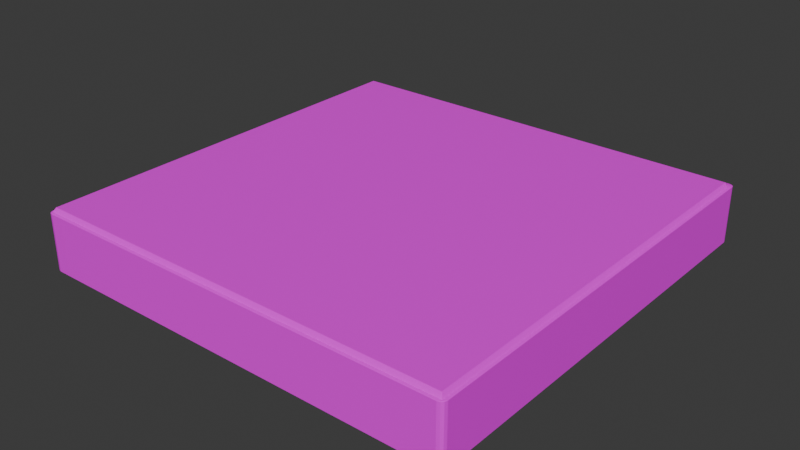 # Source: PizzaBox.blend  (saved by Blender 4.0.36; exported with 4.5.12 LTS)
import bpy
from mathutils import Matrix  # noqa: F401  (used for matrix-valued properties, if any)

bpy.ops.wm.read_factory_settings(use_empty=True)
scene = bpy.context.scene
scene.name = 'Scene'

# ---- collections
col_collection = bpy.data.collections.new('Collection'); scene.collection.children.link(col_collection)

# ---- images (referenced by path relative to the original .blend; pixels are not part of the script)
import os
ASSET_DIR = os.environ.get("B2B_ASSET_DIR", "")  # directory of the original .blend (textures are referenced by path, not embedded)
HERE = os.path.dirname(os.path.abspath(__file__))  # packed textures are extracted next to this script under _unpacked/

def load_image(name, relpath, width, height, colorspace="sRGB"):
    """Load a texture the original file referenced (path relative to the .blend, or extracted next to this script)."""
    p = next((c for c in (os.path.join(HERE, relpath), os.path.join(ASSET_DIR, relpath)) if relpath and os.path.exists(c)), "")
    if p:
        img = bpy.data.images.load(p, check_existing=True)
        img.name = name
    else:  # same state as the original file: an image datablock whose file is absent (Cycles renders it pink)
        img = bpy.data.images.new(name, width, height)
        img.source = "FILE"
        img.filepath = "//" + (relpath or name)
    img.colorspace_settings.name = colorspace
    return img
img_pizza_box_jpg = load_image('Pizza Box.jpg', 'Pizza Box.jpg', 1024, 1024, 'sRGB')

# ---- materials (node trees are filled in below, after node groups)
mat_material_001 = bpy.data.materials.new('Material.001')
mat_material_001.use_transparent_shadow = False

# ---- material node trees
mat_material_001.use_nodes = True; mat_material_001.node_tree.nodes.clear()
_N = mat_material_001.node_tree.nodes; _L = mat_material_001.node_tree.links
n0 = _N.new('ShaderNodeBsdfPrincipled'); n0.name = 'Principled BSDF'; n0.location = (10, 300)
n0.inputs[3].default_value = 1.45
n1 = _N.new('ShaderNodeOutputMaterial'); n1.name = 'Material Output'; n1.location = (300, 300)
n2 = _N.new('ShaderNodeTexImage'); n2.name = 'Image Texture'; n2.location = (-280, 275)
n2.image = img_pizza_box_jpg
_L.new(n0.outputs[0], n1.inputs[0])
_L.new(n2.outputs[0], n0.inputs[0])
n1.is_active_output = True

# ---- world
world_world = bpy.data.worlds.new('World'); scene.world = world_world
world_world.use_nodes = True; world_world.node_tree.nodes.clear()
_N = world_world.node_tree.nodes; _L = world_world.node_tree.links
n0 = _N.new('ShaderNodeOutputWorld'); n0.name = 'World Output'; n0.location = (300, 300)
n1 = _N.new('ShaderNodeBackground'); n1.name = 'Background'; n1.location = (10, 300)
n1.inputs[0].default_value = (0.05088, 0.05088, 0.05088, 1.0)
_L.new(n1.outputs[0], n0.inputs[0])
n0.is_active_output = True
world_world.color = (0.05088, 0.05088, 0.05088)
world_world.use_sun_shadow = False
world_world.sun_shadow_jitter_overblur = 0.0

# ---- meshes
me_cube_005 = bpy.data.meshes.new('Cube.005')
me_cube_005.from_pydata([(-0.257, -0.03538, 0.257), (-0.257, -0.03451, 0.2635), (-0.2635, -0.03451, 0.257), (-0.257, -0.03526, 0.2603), (-0.2603, -0.03526, 0.257), (-0.2601, -0.03515, 0.2601), (-0.2603, -0.03451, 0.2626), (-0.257, -0.03494, 0.2626), (-0.2601, -0.03492, 0.2618), (-0.2626, -0.03494, 0.257), (-0.2626, -0.03451, 0.2603), (-0.2618, -0.03492, 0.2601), (-0.257, 0.03451, 0.2635), (-0.257, 0.0401, 0.257), (-0.2635, 0.03451, 0.257), (-0.257, 0.03494, 0.2626), (-0.2603, 0.03451, 0.2626), (-0.2601, 0.03492, 0.2618), (-0.2603, 0.03526, 0.257), (-0.257, 0.03526, 0.2603), (-0.2601, 0.03515, 0.2601), (-0.2626, 0.03451, 0.2603), (-0.2626, 0.03494, 0.257), (-0.2618, 0.03492, 0.2601), (-0.257, -0.03538, -0.257), (-0.2635, -0.03451, -0.257), (-0.257, -0.03451, -0.2635), (-0.2603, -0.03526, -0.257), (-0.257, -0.03526, -0.2603), (-0.2601, -0.03515, -0.2601), (-0.2626, -0.03451, -0.2603), (-0.2626, -0.03494, -0.257), (-0.2618, -0.03492, -0.2601), (-0.257, -0.03494, -0.2626), (-0.2603, -0.03451, -0.2626), (-0.2601, -0.03492, -0.2618), (-0.257, 0.03538, -0.257), (-0.257, 0.03451, -0.2635), (-0.2635, 0.03451, -0.257), (-0.257, 0.03526, -0.2603), (-0.2603, 0.03526, -0.257), (-0.2601, 0.03515, -0.2601), (-0.2603, 0.03451, -0.2626), (-0.257, 0.03494, -0.2626), (-0.2601, 0.03492, -0.2618), (-0.2626, 0.03494, -0.257), (-0.2626, 0.03451, -0.2603), (-0.2618, 0.03492, -0.2601), (0.257, -0.03538, 0.257), (0.2635, -0.03451, 0.257), (0.257, -0.03451, 0.2635), (0.2603, -0.03526, 0.257), (0.257, -0.03526, 0.2603), (0.2601, -0.03515, 0.2601), (0.2626, -0.03451, 0.2603), (0.2626, -0.03494, 0.257), (0.2618, -0.03492, 0.2601), (0.257, -0.03494, 0.2626), (0.2603, -0.03451, 0.2626), (0.2601, -0.03492, 0.2618), (0.257, 0.0401, 0.257), (0.257, 0.03451, 0.2635), (0.2635, 0.03451, 0.257), (0.257, 0.03526, 0.2603), (0.2603, 0.03526, 0.257), (0.2601, 0.03515, 0.2601), (0.2603, 0.03451, 0.2626), (0.257, 0.03494, 0.2626), (0.2601, 0.03492, 0.2618), (0.2626, 0.03494, 0.257), (0.2626, 0.03451, 0.2603), (0.2618, 0.03492, 0.2601), (0.257, -0.03538, -0.257), (0.257, -0.03451, -0.2635), (0.2635, -0.03451, -0.257), (0.257, -0.03526, -0.2603), (0.2603, -0.03526, -0.257), (0.2601, -0.03515, -0.2601), (0.2603, -0.03451, -0.2626), (0.257, -0.03494, -0.2626), (0.2601, -0.03492, -0.2618), (0.2626, -0.03494, -0.257), (0.2626, -0.03451, -0.2603), (0.2618, -0.03492, -0.2601), (0.257, 0.03538, -0.257), (0.2635, 0.03451, -0.257), (0.257, 0.03451, -0.2635), (0.2603, 0.03526, -0.257), (0.257, 0.03526, -0.2603), (0.2601, 0.03515, -0.2601), (0.2626, 0.03451, -0.2603), (0.2626, 0.03494, -0.257), (0.2618, 0.03492, -0.2601), (0.257, 0.03494, -0.2626), (0.2603, 0.03451, -0.2626), (0.2601, 0.03492, -0.2618), (-0.257, -0.03538, -0.252), (-0.2603, -0.03526, -0.252), (-0.2626, -0.03494, -0.252), (-0.2635, -0.03451, -0.252), (-0.257, 0.0401, -0.252), (-0.2603, 0.03526, -0.252), (-0.2626, 0.03494, -0.252), (-0.2635, 0.03451, -0.252), (0.257, -0.03538, -0.252), (0.2603, -0.03526, -0.252), (0.2626, -0.03494, -0.252), (0.2635, -0.03451, -0.252), (0.257, 0.0401, -0.252), (0.2603, 0.03526, -0.252), (0.2626, 0.03494, -0.252), (0.2635, 0.03451, -0.252)], [], [(50, 61, 12, 1), (107, 111, 62, 49), (108, 100, 13, 60), (99, 103, 38, 25), (26, 37, 86, 73), (0, 3, 5, 4), (3, 7, 8, 5), (1, 6, 8, 7), (6, 10, 11, 8), (2, 9, 11, 10), (9, 4, 5, 11), (5, 8, 11), (12, 15, 17, 16), (15, 19, 20, 17), (13, 18, 20, 19), (18, 22, 23, 20), (14, 21, 23, 22), (21, 16, 17, 23), (17, 20, 23), (24, 27, 29, 28), (27, 31, 32, 29), (25, 30, 32, 31), (30, 34, 35, 32), (26, 33, 35, 34), (33, 28, 29, 35), (29, 32, 35), (36, 39, 41, 40), (39, 43, 44, 41), (37, 42, 44, 43), (42, 46, 47, 44), (38, 45, 47, 46), (45, 40, 41, 47), (41, 44, 47), (48, 51, 53, 52), (51, 55, 56, 53), (49, 54, 56, 55), (54, 58, 59, 56), (50, 57, 59, 58), (57, 52, 53, 59), (53, 56, 59), (60, 63, 65, 64), (63, 67, 68, 65), (61, 66, 68, 67), (66, 70, 71, 68), (62, 69, 71, 70), (69, 64, 65, 71), (65, 68, 71), (72, 75, 77, 76), (75, 79, 80, 77), (73, 78, 80, 79), (78, 82, 83, 80), (74, 81, 83, 82), (81, 76, 77, 83), (77, 80, 83), (84, 87, 89, 88), (87, 91, 92, 89), (85, 90, 92, 91), (90, 94, 95, 92), (86, 93, 95, 94), (93, 88, 89, 95), (89, 92, 95), (96, 0, 4, 97), (97, 4, 9, 98), (98, 9, 2, 99), (1, 12, 16, 6), (6, 16, 21, 10), (10, 21, 14, 2), (100, 36, 40, 101), (101, 40, 45, 102), (102, 45, 38, 103), (37, 26, 34, 42), (42, 34, 30, 46), (46, 30, 25, 38), (72, 24, 28, 75), (75, 28, 33, 79), (79, 33, 26, 73), (36, 84, 88, 39), (39, 88, 93, 43), (43, 93, 86, 37), (85, 74, 82, 90), (90, 82, 78, 94), (94, 78, 73, 86), (104, 72, 76, 105), (105, 76, 81, 106), (106, 81, 74, 107), (108, 60, 64, 109), (109, 64, 69, 110), (110, 69, 62, 111), (61, 50, 58, 66), (66, 58, 54, 70), (70, 54, 49, 62), (0, 48, 52, 3), (3, 52, 57, 7), (7, 57, 50, 1), (60, 13, 19, 63), (63, 19, 15, 67), (67, 15, 12, 61), (96, 104, 48, 0), (24, 72, 104, 96), (91, 110, 111, 85), (87, 109, 110, 91), (84, 108, 109, 87), (55, 106, 107, 49), (51, 105, 106, 55), (48, 104, 105, 51), (22, 102, 103, 14), (18, 101, 102, 22), (13, 100, 101, 18), (31, 98, 99, 25), (27, 97, 98, 31), (24, 96, 97, 27), (2, 14, 103, 99), (84, 36, 100, 108), (74, 85, 111, 107)])
_uv = me_cube_005.uv_layers.new(name='UVMap')
_uv.uv.foreach_set('vector', [0.8613, 0.6081, 0.9873, 0.6081, 0.9873, 0.7341, 0.8613, 0.7341, 0.8613, 0.4801, 0.9873, 0.4801, 0.9873, 0.6049, 0.8613, 0.6049, 0.02022, 0.01191, 0.9916, 0.01191, 0.9916, 0.9912, 0.02022, 0.9912, 0.8613, 0.3453, 0.9873, 0.3453, 0.9873, 0.3465, 0.8613, 0.3465, 0.8613, 0.3497, 0.9873, 0.3497, 0.9873, 0.4757, 0.8613, 0.4757, 0.7321, 0.6049, 0.7321, 0.6057, 0.7313, 0.6056, 0.7313, 0.6049, 0.7321, 0.6057, 0.7321, 0.6065, 0.7313, 0.6065, 0.7313, 0.6056, 0.8613, 0.7341, 0.8613, 0.7356, 0.8597, 0.7348, 0.8597, 0.7341, 0.8613, 0.2189, 0.8613, 0.2197, 0.8597, 0.2197, 0.8597, 0.2189, 0.8613, 0.2205, 0.8597, 0.2205, 0.8597, 0.2197, 0.8613, 0.2197, 0.7305, 0.6049, 0.7313, 0.6049, 0.7313, 0.6056, 0.7305, 0.6056, 0.7313, 0.6056, 0.7313, 0.6065, 0.7305, 0.6056, 0.9873, 0.7341, 0.9889, 0.7341, 0.9889, 0.7348, 0.9873, 0.7356, 0.9916, 0.9941, 0.9916, 0.9879, 0.9974, 0.9876, 0.9974, 0.9941, 0.9916, 0.9912, 0.9977, 0.9912, 0.9974, 0.9876, 0.9916, 0.9879, 0.9977, 0.9912, 1.004, 0.9912, 1.004, 0.9876, 0.9974, 0.9876, 0.9873, 0.2205, 0.9873, 0.2197, 0.9889, 0.2197, 0.9889, 0.2205, 0.9873, 0.2197, 0.9873, 0.2189, 0.9889, 0.2189, 0.9889, 0.2197, 0.9974, 0.9941, 0.9974, 0.9876, 1.004, 0.9876, 0.7321, 0.4789, 0.7313, 0.4789, 0.7313, 0.4781, 0.7321, 0.4781, 0.7313, 0.4789, 0.7305, 0.4789, 0.7305, 0.4781, 0.7313, 0.4781, 0.8613, 0.3465, 0.8613, 0.3473, 0.8597, 0.3473, 0.8597, 0.3465, 0.8613, 0.3473, 0.8613, 0.3489, 0.8597, 0.3489, 0.8597, 0.3473, 0.8613, 0.3497, 0.8597, 0.3497, 0.8597, 0.3489, 0.8613, 0.3489, 0.7321, 0.4773, 0.7321, 0.4781, 0.7313, 0.4781, 0.7313, 0.4773, 0.7313, 0.4781, 0.7305, 0.4781, 0.7313, 0.4773, 0.978, 0.03731, 0.978, 0.03108, 0.9838, 0.03135, 0.9841, 0.03731, 0.9628, 0.03506, 0.9628, 0.02881, 0.9686, 0.02881, 0.9686, 0.03532, 0.9873, 0.3497, 0.9873, 0.3489, 0.9889, 0.3489, 0.9889, 0.3497, 0.9873, 0.3489, 0.9873, 0.3473, 0.9889, 0.3473, 0.9889, 0.3489, 0.9873, 0.3465, 0.9889, 0.3465, 0.9889, 0.3473, 0.9873, 0.3473, 0.9902, 0.03731, 0.9841, 0.03731, 0.9838, 0.03135, 0.9902, 0.03135, 0.9686, 0.03532, 0.9686, 0.02881, 0.975, 0.03532, 0.8581, 0.6049, 0.8589, 0.6049, 0.8589, 0.6056, 0.8581, 0.6057, 0.8589, 0.6049, 0.8605, 0.6049, 0.8605, 0.6056, 0.8589, 0.6056, 0.8613, 0.6049, 0.8613, 0.6057, 0.8605, 0.6056, 0.8605, 0.6049, 0.8613, 0.6057, 0.8613, 0.6073, 0.8597, 0.6073, 0.8605, 0.6056, 0.8613, 0.6081, 0.8597, 0.6081, 0.8597, 0.6073, 0.8613, 0.6073, 0.8581, 0.6065, 0.8581, 0.6057, 0.8589, 0.6056, 0.8589, 0.6065, 0.8589, 0.6056, 0.8593, 0.6056, 0.8589, 0.6065, 0.02022, 0.9912, 0.02022, 0.9879, 0.01436, 0.9876, 0.0141, 0.9912, 0.02022, 0.9879, 0.02022, 0.9941, 0.01436, 0.9941, 0.01436, 0.9876, 0.9873, 0.6081, 0.9873, 0.6073, 0.9889, 0.6073, 0.9889, 0.6081, 0.9873, 0.6073, 0.9873, 0.6057, 0.9889, 0.6056, 0.9889, 0.6073, 0.9873, 0.6049, 0.9889, 0.6049, 0.9889, 0.6056, 0.9873, 0.6057, 0.007965, 0.9912, 0.0141, 0.9912, 0.01436, 0.9876, 0.007965, 0.9876, 0.01436, 0.9876, 0.01436, 0.9941, 0.007965, 0.9876, 0.8581, 0.4789, 0.8581, 0.4781, 0.8589, 0.4781, 0.8589, 0.4789, 0.8581, 0.4781, 0.8581, 0.4773, 0.8589, 0.4773, 0.8589, 0.4781, 0.8613, 0.4757, 0.8613, 0.4765, 0.8597, 0.4764, 0.8597, 0.4757, 0.8613, 0.4765, 0.8613, 0.4781, 0.8605, 0.4781, 0.8597, 0.4764, 0.8613, 0.4789, 0.8605, 0.4789, 0.8605, 0.4781, 0.8613, 0.4781, 0.8605, 0.4789, 0.8589, 0.4789, 0.8589, 0.4781, 0.8605, 0.4781, 0.8589, 0.4781, 0.8589, 0.4773, 0.8593, 0.4781, 0.02022, 0.002322, 0.0141, 0.002322, 0.01436, -0.003646, 0.02022, -0.003909, 0.0141, 0.002322, 0.007965, 0.002322, 0.007965, -0.003646, 0.01436, -0.003646, 0.9873, 0.4789, 0.9873, 0.4781, 0.9889, 0.4781, 0.9889, 0.4789, 0.9873, 0.4781, 0.9873, 0.4765, 0.9889, 0.4764, 0.9889, 0.4781, 0.9873, 0.4757, 0.9889, 0.4757, 0.9889, 0.4764, 0.9873, 0.4765, 0.02022, -0.01016, 0.02022, -0.003909, 0.01436, -0.003646, 0.01436, -0.01016, 0.01436, -0.003646, 0.007965, -0.003646, 0.01436, -0.01016, 0.7321, 0.4801, 0.7321, 0.6049, 0.7313, 0.6049, 0.7313, 0.4801, 0.7313, 0.4801, 0.7313, 0.6049, 0.7305, 0.6049, 0.7305, 0.4801, 0.8597, 0.3453, 0.8597, 0.2205, 0.8613, 0.2205, 0.8613, 0.3453, 0.8613, 0.7341, 0.9873, 0.7341, 0.9873, 0.7356, 0.8613, 0.7356, 0.8613, 0.2189, 0.9873, 0.2189, 0.9873, 0.2197, 0.8613, 0.2197, 0.8613, 0.2197, 0.9873, 0.2197, 0.9873, 0.2205, 0.8613, 0.2205, 0.9916, 0.01191, 0.9916, 0.002322, 0.9977, 0.002322, 0.9977, 0.01191, 0.9977, 0.01191, 0.9977, 0.002322, 1.004, 0.002322, 1.004, 0.01191, 0.9889, 0.3453, 0.9889, 0.3465, 0.9873, 0.3465, 0.9873, 0.3453, 0.9873, 0.3497, 0.8613, 0.3497, 0.8613, 0.3489, 0.9873, 0.3489, 0.9873, 0.3489, 0.8613, 0.3489, 0.8613, 0.3473, 0.9873, 0.3473, 0.9873, 0.3473, 0.8613, 0.3473, 0.8613, 0.3465, 0.9873, 0.3465, 0.8581, 0.4789, 0.7321, 0.4789, 0.7321, 0.4781, 0.8581, 0.4781, 0.8581, 0.4781, 0.7321, 0.4781, 0.7321, 0.4773, 0.8581, 0.4773, 0.8597, 0.4757, 0.8597, 0.3497, 0.8613, 0.3497, 0.8613, 0.4757, 0.9916, 0.03413, 0.02022, 0.03413, 0.02022, 0.0279, 0.9916, 0.0279, 0.9916, -0.003909, 0.02022, -0.003909, 0.02022, -0.01016, 0.9916, -0.01016, 0.9889, 0.3497, 0.9889, 0.4757, 0.9873, 0.4757, 0.9873, 0.3497, 0.9873, 0.4789, 0.8613, 0.4789, 0.8613, 0.4781, 0.9873, 0.4781, 0.9873, 0.4781, 0.8613, 0.4781, 0.8613, 0.4765, 0.9873, 0.4765, 0.9873, 0.4765, 0.8613, 0.4765, 0.8613, 0.4757, 0.9873, 0.4757, 0.8581, 0.4801, 0.8581, 0.4789, 0.8589, 0.4789, 0.8589, 0.4801, 0.8589, 0.4801, 0.8589, 0.4789, 0.8605, 0.4789, 0.8605, 0.4801, 0.8605, 0.4801, 0.8605, 0.4789, 0.8613, 0.4789, 0.8613, 0.4801, 0.02022, 0.01191, 0.02022, 0.9912, 0.0141, 0.9912, 0.0141, 0.01191, 0.0141, 0.01191, 0.0141, 0.9912, 0.007965, 0.9912, 0.007965, 0.01191, 0.9889, 0.4801, 0.9889, 0.6049, 0.9873, 0.6049, 0.9873, 0.4801, 0.9873, 0.6081, 0.8613, 0.6081, 0.8613, 0.6073, 0.9873, 0.6073, 0.9873, 0.6073, 0.8613, 0.6073, 0.8613, 0.6057, 0.9873, 0.6057, 0.9873, 0.6057, 0.8613, 0.6057, 0.8613, 0.6049, 0.9873, 0.6049, 0.7321, 0.6049, 0.8581, 0.6049, 0.8581, 0.6057, 0.7321, 0.6057, 0.7321, 0.6057, 0.8581, 0.6057, 0.8581, 0.6065, 0.7321, 0.6065, 0.8597, 0.7341, 0.8597, 0.6081, 0.8613, 0.6081, 0.8613, 0.7341, 0.02022, 0.9912, 0.9916, 0.9912, 0.9916, 0.9879, 0.02022, 0.9879, 0.02022, 0.9879, 0.9916, 0.9879, 0.9916, 0.9941, 0.02022, 0.9941, 0.9889, 0.6081, 0.9889, 0.7341, 0.9873, 0.7341, 0.9873, 0.6081, 0.7321, 0.4801, 0.8581, 0.4801, 0.8581, 0.6049, 0.7321, 0.6049, 0.7321, 0.4789, 0.8581, 0.4789, 0.8581, 0.4801, 0.7321, 0.4801, 0.9889, 0.4789, 0.9889, 0.4801, 0.9873, 0.4801, 0.9873, 0.4789, 0.0141, 0.002322, 0.0141, 0.01191, 0.007965, 0.01191, 0.007965, 0.002322, 0.02022, 0.002322, 0.02022, 0.01191, 0.0141, 0.01191, 0.0141, 0.002322, 0.8605, 0.6049, 0.8605, 0.4801, 0.8613, 0.4801, 0.8613, 0.6049, 0.8589, 0.6049, 0.8589, 0.4801, 0.8605, 0.4801, 0.8605, 0.6049, 0.8581, 0.6049, 0.8581, 0.4801, 0.8589, 0.4801, 0.8589, 0.6049, 0.9889, 0.2205, 0.9889, 0.3453, 0.9873, 0.3453, 0.9873, 0.2205, 0.9977, 0.9912, 0.9977, 0.01191, 1.004, 0.01191, 1.004, 0.9912, 0.9916, 0.9912, 0.9916, 0.01191, 0.9977, 0.01191, 0.9977, 0.9912, 0.8597, 0.3465, 0.8597, 0.3453, 0.8613, 0.3453, 0.8613, 0.3465, 0.7313, 0.4789, 0.7313, 0.4801, 0.7305, 0.4801, 0.7305, 0.4789, 0.7321, 0.4789, 0.7321, 0.4801, 0.7313, 0.4801, 0.7313, 0.4789, 0.8613, 0.2205, 0.9873, 0.2205, 0.9873, 0.3453, 0.8613, 0.3453, 0.02022, 0.002322, 0.9916, 0.002322, 0.9916, 0.01191, 0.02022, 0.01191, 0.8613, 0.4789, 0.9873, 0.4789, 0.9873, 0.4801, 0.8613, 0.4801])
me_cube_005.materials.append(mat_material_001)
me_cube_005.update()

# ---- objects
ob_pizza_box = bpy.data.objects.new('Pizza Box', me_cube_005)

# ---- transforms, parenting, visibility, modifiers, constraints
ob_pizza_box.location = (3.375e-10, 1.662e-10, 7.263e-18)
ob_pizza_box.rotation_euler = (1.571, 0.0, 0.0)

# ---- collection membership
col_collection.objects.link(ob_pizza_box)

# ---- scene / render settings (as saved in the file)
scene.frame_start = 1; scene.frame_end = 250; scene.frame_set(1)
scene.render.engine = 'BLENDER_EEVEE_NEXT'
scene.cycles.sampling_pattern = 'TABULATED_SOBOL'
bpy.context.view_layer.update()

# ---- added for rendering (the .blend has no active camera and no usable light): camera, sun
cam_auto = bpy.data.cameras.new('AutoCamera')
cam_auto.lens = 50.0
cam_auto.sensor_width = 36.0
cam_auto.clip_end = 1000.0
ob_auto_camera = bpy.data.objects.new('AutoCamera', cam_auto)
scene.collection.objects.link(ob_auto_camera)
ob_auto_camera.location = (0.693114, -0.831737, 0.556852)
ob_auto_camera.rotation_euler = (1.09748, -7.21219e-08, 0.694738)
scene.camera = ob_auto_camera
light_auto_sun = bpy.data.lights.new('AutoSun', 'SUN')
light_auto_sun.energy = 3.0
light_auto_sun.angle = 0.0523599
ob_auto_sun = bpy.data.objects.new('AutoSun', light_auto_sun)
scene.collection.objects.link(ob_auto_sun)
ob_auto_sun.rotation_euler = (0.872665, 0.174533, 0.523599)
bpy.context.view_layer.update()
